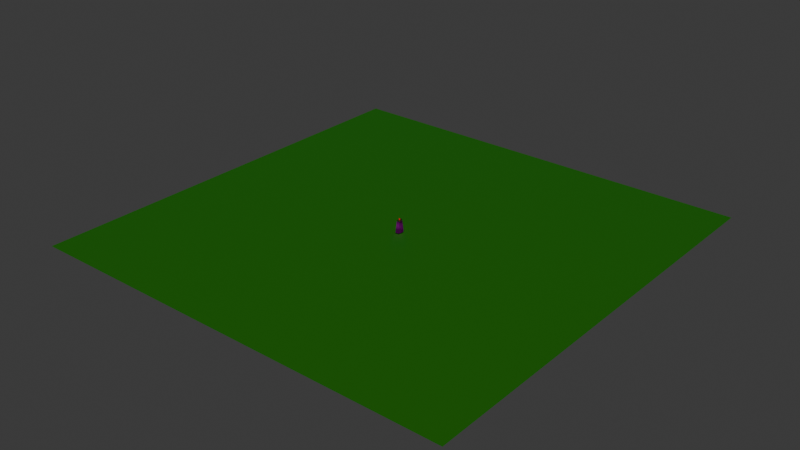 # Source: sarge.blend  (saved by Blender 4.0.36; exported with 4.5.12 LTS)
import bpy
from mathutils import Matrix  # noqa: F401  (used for matrix-valued properties, if any)

bpy.ops.wm.read_factory_settings(use_empty=True)
scene = bpy.context.scene
scene.name = 'Scene'

# ---- collections
col_sarge = bpy.data.collections.new('sarge'); scene.collection.children.link(col_sarge)
col_sarge_body = bpy.data.collections.new('sarge body'); scene.collection.children.link(col_sarge_body)

# ---- images (referenced by path relative to the original .blend; pixels are not part of the script)
import os
ASSET_DIR = os.environ.get("B2B_ASSET_DIR", "")  # directory of the original .blend (textures are referenced by path, not embedded)
HERE = os.path.dirname(os.path.abspath(__file__))  # packed textures are extracted next to this script under _unpacked/

def load_image(name, relpath, width, height, colorspace="sRGB"):
    """Load a texture the original file referenced (path relative to the .blend, or extracted next to this script)."""
    p = next((c for c in (os.path.join(HERE, relpath), os.path.join(ASSET_DIR, relpath)) if relpath and os.path.exists(c)), "")
    if p:
        img = bpy.data.images.load(p, check_existing=True)
        img.name = name
    else:  # same state as the original file: an image datablock whose file is absent (Cycles renders it pink)
        img = bpy.data.images.new(name, width, height)
        img.source = "FILE"
        img.filepath = "//" + (relpath or name)
    img.colorspace_settings.name = colorspace
    return img
img_srg_texture_jpg = load_image('SRG texture.jpg', 'SRG texture.jpg', 1024, 1024, 'sRGB')

# ---- materials (node trees are filled in below, after node groups)
mat_material_001 = bpy.data.materials.new('Material.001')
mat_material_001.use_transparent_shadow = False
mat_material_003 = bpy.data.materials.new('Material.003')
mat_material_003.use_transparent_shadow = False
mat_material = bpy.data.materials.new('Material')
mat_material.use_transparent_shadow = False
mat_material_002 = bpy.data.materials.new('Material.002')
mat_material_002.use_transparent_shadow = False
mat_material_004 = bpy.data.materials.new('Material.004')
mat_material_004.use_transparent_shadow = False
mat_material_008 = bpy.data.materials.new('Material.008')
mat_material_008.use_transparent_shadow = False

# ---- node groups
ng_auto_smooth = bpy.data.node_groups.new('Auto Smooth', 'GeometryNodeTree')
_s = ng_auto_smooth.interface.new_socket(name='Geometry', in_out='OUTPUT', socket_type='NodeSocketGeometry')
_s = ng_auto_smooth.interface.new_socket(name='Geometry', in_out='INPUT', socket_type='NodeSocketGeometry')
_s = ng_auto_smooth.interface.new_socket(name='Angle', in_out='INPUT', socket_type='NodeSocketFloat')
_s.subtype = 'ANGLE'
_s.min_value = 0.0
_s.max_value = 3.142
ng_auto_smooth.is_modifier = True
_N = ng_auto_smooth.nodes; _L = ng_auto_smooth.links
n0 = _N.new('NodeGroupOutput'); n0.name = 'Group Output'; n0.location = (480, -100)
n1 = _N.new('NodeGroupInput'); n1.name = 'Group Input'; n1.location = (-420, -300)
n2 = _N.new('NodeGroupInput'); n2.name = 'Group Input.001'; n2.location = (-60, -100)
n3 = _N.new('GeometryNodeSetShadeSmooth'); n3.name = 'Set Shade Smooth'; n3.location = (120, -100)
n3.domain = 'EDGE'
n4 = _N.new('GeometryNodeSetShadeSmooth'); n4.name = 'Set Shade Smooth.001'; n4.location = (300, -100)
n5 = _N.new('GeometryNodeInputMeshEdgeAngle'); n5.name = 'Edge Angle'; n5.location = (-420, -220)
n6 = _N.new('GeometryNodeInputEdgeSmooth'); n6.name = 'Is Edge Smooth'; n6.location = (-60, -160)
n7 = _N.new('GeometryNodeInputShadeSmooth'); n7.name = 'Is Face Smooth'; n7.location = (-240, -340)
n8 = _N.new('FunctionNodeBooleanMath'); n8.name = 'Boolean Math'; n8.location = (-60, -220)
n9 = _N.new('FunctionNodeCompare'); n9.name = 'Compare'; n9.location = (-240, -180)
n9.operation = 'LESS_EQUAL'
_L.new(n5.outputs[0], n9.inputs[0])
_L.new(n4.outputs[0], n0.inputs[0])
_L.new(n1.outputs[1], n9.inputs[1])
_L.new(n9.outputs[0], n8.inputs[0])
_L.new(n7.outputs[0], n8.inputs[1])
_L.new(n2.outputs[0], n3.inputs[0])
_L.new(n6.outputs[0], n3.inputs[1])
_L.new(n3.outputs[0], n4.inputs[0])
_L.new(n8.outputs[0], n3.inputs[2])
n0.is_active_output = True

# ---- material node trees
mat_material_001.use_nodes = True; mat_material_001.node_tree.nodes.clear()
_N = mat_material_001.node_tree.nodes; _L = mat_material_001.node_tree.links
n0 = _N.new('ShaderNodeBsdfPrincipled'); n0.name = 'Principled BSDF'; n0.location = (10, 300)
n0.inputs[0].default_value = (0.01157, 0.1393, 0.0, 1.0)
n0.inputs[3].default_value = 1.45
n1 = _N.new('ShaderNodeOutputMaterial'); n1.name = 'Material Output'; n1.location = (300, 300)
_L.new(n0.outputs[0], n1.inputs[0])
n1.is_active_output = True
mat_material_003.use_nodes = True; mat_material_003.node_tree.nodes.clear()
_N = mat_material_003.node_tree.nodes; _L = mat_material_003.node_tree.links
n0 = _N.new('ShaderNodeBsdfPrincipled'); n0.name = 'Principled BSDF'; n0.location = (10, 300)
n0.inputs[0].default_value = (0.2704, 0.2704, 0.2704, 1.0)
n0.inputs[1].default_value = 1.0
n0.inputs[2].default_value = 0.3
n0.inputs[3].default_value = 1.45
n1 = _N.new('ShaderNodeOutputMaterial'); n1.name = 'Material Output'; n1.location = (300, 300)
_L.new(n0.outputs[0], n1.inputs[0])
n1.is_active_output = True
mat_material.use_nodes = True; mat_material.node_tree.nodes.clear()
_N = mat_material.node_tree.nodes; _L = mat_material.node_tree.links
n0 = _N.new('ShaderNodeBsdfPrincipled'); n0.name = 'Principled BSDF'; n0.location = (10, 300)
n0.inputs[1].default_value = 1.0
n0.inputs[2].default_value = 0.3
n0.inputs[3].default_value = 1.45
n1 = _N.new('ShaderNodeOutputMaterial'); n1.name = 'Material Output'; n1.location = (300, 300)
n2 = _N.new('ShaderNodeTexImage'); n2.name = 'Image Texture'; n2.location = (-355, 209)
n2.image = img_srg_texture_jpg
_L.new(n0.outputs[0], n1.inputs[0])
_L.new(n2.outputs[0], n0.inputs[0])
n1.is_active_output = True
mat_material_002.use_nodes = True; mat_material_002.node_tree.nodes.clear()
_N = mat_material_002.node_tree.nodes; _L = mat_material_002.node_tree.links
n0 = _N.new('ShaderNodeBsdfPrincipled'); n0.name = 'Principled BSDF'; n0.location = (10, 300)
n0.inputs[0].default_value = (0.0, 0.0, 0.0, 1.0)
n0.inputs[1].default_value = 1.0
n0.inputs[2].default_value = 0.3
n0.inputs[3].default_value = 1.45
n1 = _N.new('ShaderNodeOutputMaterial'); n1.name = 'Material Output'; n1.location = (300, 300)
_L.new(n0.outputs[0], n1.inputs[0])
n1.is_active_output = True
mat_material_004.use_nodes = True; mat_material_004.node_tree.nodes.clear()
_N = mat_material_004.node_tree.nodes; _L = mat_material_004.node_tree.links
n0 = _N.new('ShaderNodeBsdfPrincipled'); n0.name = 'Principled BSDF'; n0.location = (10, 300)
n0.inputs[0].default_value = (0.801, 0.0, 0.008394, 1.0)
n0.inputs[3].default_value = 1.45
n1 = _N.new('ShaderNodeOutputMaterial'); n1.name = 'Material Output'; n1.location = (300, 300)
_L.new(n0.outputs[0], n1.inputs[0])
n1.is_active_output = True
mat_material_008.use_nodes = True; mat_material_008.node_tree.nodes.clear()
_N = mat_material_008.node_tree.nodes; _L = mat_material_008.node_tree.links
n0 = _N.new('ShaderNodeBsdfPrincipled'); n0.name = 'Principled BSDF'; n0.location = (10, 300)
n0.inputs[0].default_value = (0.3763, 0.2664, 0.1746, 1.0)
n0.inputs[1].default_value = 1.0
n0.inputs[2].default_value = 0.3
n0.inputs[3].default_value = 1.45
n1 = _N.new('ShaderNodeOutputMaterial'); n1.name = 'Material Output'; n1.location = (300, 300)
_L.new(n0.outputs[0], n1.inputs[0])
n1.is_active_output = True

# ---- world
world_world = bpy.data.worlds.new('World'); scene.world = world_world
world_world.use_nodes = True; world_world.node_tree.nodes.clear()
_N = world_world.node_tree.nodes; _L = world_world.node_tree.links
n0 = _N.new('ShaderNodeOutputWorld'); n0.name = 'World Output'; n0.location = (300, 300)
n1 = _N.new('ShaderNodeBackground'); n1.name = 'Background'; n1.location = (10, 300)
n1.inputs[0].default_value = (0.05088, 0.05088, 0.05088, 1.0)
_L.new(n1.outputs[0], n0.inputs[0])
n0.is_active_output = True
world_world.color = (0.05088, 0.05088, 0.05088)
world_world.use_sun_shadow = False
world_world.sun_shadow_jitter_overblur = 0.0

# ---- meshes
me_plane = bpy.data.meshes.new('Plane')
me_plane.from_pydata([(-1.0, -1.0, 0.0), (1.0, -1.0, 0.0), (-1.0, 1.0, 0.0), (1.0, 1.0, 0.0)], [], [(0, 1, 3, 2)])
me_plane.polygons.foreach_set('use_smooth', [True] * 1)
_uv = me_plane.uv_layers.new(name='UVMap')
_uv.uv.foreach_set('vector', [0.0, 0.0, 1.0, 0.0, 1.0, 1.0, 0.0, 1.0])
me_plane.materials.append(mat_material_001)
me_plane.update()
me_circle = bpy.data.meshes.new('Circle')
me_circle.from_pydata([(7.858e-09, 0.3048, 0.02148), (-0.05946, 0.2989, 0.02148), (-0.1166, 0.2816, 0.02148), (-0.1693, 0.2534, 0.02148), (-0.2155, 0.2155, 0.02148), (-0.2534, 0.1693, 0.02148), (-0.2816, 0.1166, 0.02148), (-0.2989, 0.05946, 0.02148), (-0.3048, 1.397e-09, 0.02148), (-0.2989, -0.05946, 0.02148), (-0.2816, -0.1166, 0.02148), (-0.2534, -0.1693, 0.02148), (-0.2155, -0.2155, 0.02148), (-0.1693, -0.2534, 0.02148), (-0.1166, -0.2816, 0.02148), (-0.05946, -0.2989, 0.02148), (7.858e-09, -0.3048, 0.02148), (0.05946, -0.2989, 0.02148), (0.1166, -0.2816, 0.02148), (0.1693, -0.2534, 0.02148), (0.2155, -0.2155, 0.02148), (0.2534, -0.1693, 0.02148), (0.2816, -0.1166, 0.02148), (0.2989, -0.05946, 0.02148), (0.3048, 1.397e-09, 0.02148), (0.2989, 0.05946, 0.02148), (0.2816, 0.1166, 0.02148), (0.2534, 0.1693, 0.02148), (0.2155, 0.2155, 0.02148), (0.1693, 0.2534, 0.02148), (0.1166, 0.2816, 0.02148), (0.05946, 0.2989, 0.02148), (7.858e-09, 0.3048, -0.02148), (-0.05946, 0.2989, -0.02148), (-0.1166, 0.2816, -0.02148), (-0.1693, 0.2534, -0.02148), (-0.2155, 0.2155, -0.02148), (-0.2534, 0.1693, -0.02148), (-0.2816, 0.1166, -0.02148), (-0.2989, 0.05946, -0.02148), (-0.3048, 1.397e-09, -0.02148), (-0.2989, -0.05946, -0.02148), (-0.2816, -0.1166, -0.02148), (-0.2534, -0.1693, -0.02148), (-0.2155, -0.2155, -0.02148), (-0.1693, -0.2534, -0.02148), (-0.1166, -0.2816, -0.02148), (-0.05946, -0.2989, -0.02148), (7.858e-09, -0.3048, -0.02148), (0.05946, -0.2989, -0.02148), (0.1166, -0.2816, -0.02148), (0.1693, -0.2534, -0.02148), (0.2155, -0.2155, -0.02148), (0.2534, -0.1693, -0.02148), (0.2816, -0.1166, -0.02148), (0.2989, -0.05946, -0.02148), (0.3048, 1.397e-09, -0.02148), (0.2989, 0.05946, -0.02148), (0.2816, 0.1166, -0.02148), (0.2534, 0.1693, -0.02148), (0.2155, 0.2155, -0.02148), (0.1693, 0.2534, -0.02148), (0.1166, 0.2816, -0.02148), (0.05946, 0.2989, -0.02148)], [], [(1, 0, 31, 30, 29, 28, 27, 26, 25, 24, 23, 22, 21, 20, 19, 18, 17, 16, 15, 14, 13, 12, 11, 10, 9, 8, 7, 6, 5, 4, 3, 2), (33, 34, 35, 36, 37, 38, 39, 40, 41, 42, 43, 44, 45, 46, 47, 48, 49, 50, 51, 52, 53, 54, 55, 56, 57, 58, 59, 60, 61, 62, 63, 32), (19, 20, 52, 51), (6, 7, 39, 38), (20, 21, 53, 52), (7, 8, 40, 39), (21, 22, 54, 53), (8, 9, 41, 40), (22, 23, 55, 54), (9, 10, 42, 41), (23, 24, 56, 55), (10, 11, 43, 42), (24, 25, 57, 56), (11, 12, 44, 43), (25, 26, 58, 57), (12, 13, 45, 44), (26, 27, 59, 58), (13, 14, 46, 45), (0, 1, 33, 32), (27, 28, 60, 59), (14, 15, 47, 46), (1, 2, 34, 33), (28, 29, 61, 60), (15, 16, 48, 47), (2, 3, 35, 34), (29, 30, 62, 61), (16, 17, 49, 48), (3, 4, 36, 35), (30, 31, 63, 62), (17, 18, 50, 49), (4, 5, 37, 36), (31, 0, 32, 63), (18, 19, 51, 50), (5, 6, 38, 37)])
me_circle.polygons.foreach_set('use_smooth', [True] * 34)
_uv = me_circle.uv_layers.new(name='UVMap')
_uv.uv.foreach_set('vector', [0.0, 0.0, 0.0, 0.0, 0.0, 0.0, 0.0, 0.0, 0.0, 0.0, 0.0, 0.0, 0.0, 0.0, 0.0, 0.0, 0.0, 0.0, 0.0, 0.0, 0.0, 0.0, 0.0, 0.0, 0.0, 0.0, 0.0, 0.0, 0.0, 0.0, 0.0, 0.0, 0.0, 0.0, 0.0, 0.0, 0.0, 0.0, 0.0, 0.0, 0.0, 0.0, 0.0, 0.0, 0.0, 0.0, 0.0, 0.0, 0.0, 0.0, 0.0, 0.0, 0.0, 0.0, 0.0, 0.0, 0.0, 0.0, 0.0, 0.0, 0.0, 0.0, 0.0, 0.0, 0.0, 0.0, 0.0, 0.0, 0.0, 0.0, 0.0, 0.0, 0.0, 0.0, 0.0, 0.0, 0.0, 0.0, 0.0, 0.0, 0.0, 0.0, 0.0, 0.0, 0.0, 0.0, 0.0, 0.0, 0.0, 0.0, 0.0, 0.0, 0.0, 0.0, 0.0, 0.0, 0.0, 0.0, 0.0, 0.0, 0.0, 0.0, 0.0, 0.0, 0.0, 0.0, 0.0, 0.0, 0.0, 0.0, 0.0, 0.0, 0.0, 0.0, 0.0, 0.0, 0.0, 0.0, 0.0, 0.0, 0.0, 0.0, 0.0, 0.0, 0.0, 0.0, 0.0, 0.0, 0.0, 0.0, 0.0, 0.0, 0.0, 0.0, 0.0, 0.0, 0.0, 0.0, 0.0, 0.0, 0.0, 0.0, 0.0, 0.0, 0.0, 0.0, 0.0, 0.0, 0.0, 0.0, 0.0, 0.0, 0.0, 0.0, 0.0, 0.0, 0.0, 0.0, 0.0, 0.0, 0.0, 0.0, 0.0, 0.0, 0.0, 0.0, 0.0, 0.0, 0.0, 0.0, 0.0, 0.0, 0.0, 0.0, 0.0, 0.0, 0.0, 0.0, 0.0, 0.0, 0.0, 0.0, 0.0, 0.0, 0.0, 0.0, 0.0, 0.0, 0.0, 0.0, 0.0, 0.0, 0.0, 0.0, 0.0, 0.0, 0.0, 0.0, 0.0, 0.0, 0.0, 0.0, 0.0, 0.0, 0.0, 0.0, 0.0, 0.0, 0.0, 0.0, 0.0, 0.0, 0.0, 0.0, 0.0, 0.0, 0.0, 0.0, 0.0, 0.0, 0.0, 0.0, 0.0, 0.0, 0.0, 0.0, 0.0, 0.0, 0.0, 0.0, 0.0, 0.0, 0.0, 0.0, 0.0, 0.0, 0.0, 0.0, 0.0, 0.0, 0.0, 0.0, 0.0, 0.0, 0.0, 0.0, 0.0, 0.0, 0.0, 0.0, 0.0, 0.0, 0.0, 0.0, 0.0, 0.0, 0.0, 0.0, 0.0, 0.0, 0.0, 0.0, 0.0, 0.0, 0.0, 0.0, 0.0, 0.0, 0.0, 0.0, 0.0, 0.0, 0.0, 0.0, 0.0, 0.0, 0.0, 0.0, 0.0, 0.0, 0.0, 0.0, 0.0, 0.0, 0.0, 0.0, 0.0, 0.0, 0.0, 0.0, 0.0, 0.0, 0.0, 0.0, 0.0, 0.0, 0.0, 0.0, 0.0, 0.0, 0.0, 0.0, 0.0, 0.0, 0.0, 0.0, 0.0, 0.0, 0.0, 0.0, 0.0, 0.0, 0.0, 0.0, 0.0, 0.0, 0.0, 0.0, 0.0, 0.0, 0.0, 0.0, 0.0, 0.0, 0.0, 0.0, 0.0, 0.0, 0.0, 0.0, 0.0, 0.0, 0.0, 0.0, 0.0, 0.0, 0.0, 0.0, 0.0, 0.0, 0.0, 0.0, 0.0, 0.0, 0.0, 0.0, 0.0, 0.0, 0.0, 0.0, 0.0, 0.0, 0.0, 0.0, 0.0, 0.0, 0.0, 0.0, 0.0, 0.0, 0.0, 0.0, 0.0, 0.0, 0.0, 0.0, 0.0, 0.0, 0.0, 0.0, 0.0, 0.0, 0.0, 0.0, 0.0, 0.0, 0.0, 0.0, 0.0, 0.0, 0.0, 0.0, 0.0, 0.0])
me_circle.materials.append(mat_material_003)
me_circle.update()
me_cylinder_001 = bpy.data.meshes.new('Cylinder.001')
me_cylinder_001.from_pydata([(0.06123, 1.148, -1.0), (-0.0004776, -0.001153, 0.02879), (-0.1386, 0.6653, 1.0), (0.7683, 0.8549, -1.0), (0.5685, 0.3724, 1.0), (0.8703, 0.05373, -1.0), (0.4426, 0.06847, 1.0), (0.5774, -0.6534, -1.0), (0.2645, -0.3614, 1.0), (-0.06123, -1.148, -1.0), (0.1386, -0.6653, 1.0), (-0.7683, -0.8549, -1.0), (-0.5685, -0.3724, 1.0), (-0.8703, -0.05373, -1.0), (-0.4426, -0.06847, 1.0), (-0.5774, 0.6534, -1.0), (-0.2645, 0.3614, 1.0), (0.08301, -0.7421, 0.6467), (-0.00906, -0.9644, -0.2745), (-0.6755, -0.6883, -0.2745), (-0.5834, -0.4661, 0.6467), (0.06123, 1.148, -1.0), (0.7683, 0.8549, -1.0), (0.8703, 0.05373, -1.0), (0.5774, -0.6534, -1.0), (-0.06123, -1.148, -1.0), (-0.7683, -0.8549, -1.0), (-0.8703, -0.05373, -1.0), (-0.5774, 0.6534, -1.0), (-0.06123, -1.148, -1.0), (-0.7683, -0.8549, -1.0), (0.06123, 1.148, -1.0), (0.7683, 0.8549, -1.0), (0.8703, 0.05373, -1.0), (0.5774, -0.6534, -1.0), (-0.06123, -1.148, -1.0), (-0.7683, -0.8549, -1.0), (-0.8703, -0.05373, -1.0), (-0.5774, 0.6534, -1.0), (-0.06123, -1.148, -1.0), (-0.7683, -0.8549, -1.0), (0.06123, 1.148, -1.0), (0.7683, 0.8549, -1.0), (0.8703, 0.05373, -1.0), (0.5774, -0.6534, -1.0), (-0.06123, -1.148, -1.0), (-0.7683, -0.8549, -1.0), (-0.8703, -0.05373, -1.0), (-0.5774, 0.6534, -1.0), (-0.06123, -1.148, -1.114), (-0.7683, -0.8549, -1.114), (0.06123, 1.148, -1.114), (0.7683, 0.8549, -1.114), (0.8703, 0.05373, -1.114), (0.5774, -0.6534, -1.114), (-0.06123, -1.148, -1.114), (-0.7683, -0.8549, -1.114), (-0.8703, -0.05373, -1.114), (-0.5774, 0.6534, -1.114)], [], [(0, 2, 4, 3), (3, 4, 6, 5), (5, 6, 8, 7), (7, 8, 10, 9), (17, 10, 12, 20), (18, 9, 10, 17), (11, 12, 14, 13), (10, 8, 6, 4, 2, 16, 14, 12), (13, 14, 16, 15), (15, 16, 2, 0), (15, 0, 3, 5, 7, 9, 11, 13), (1, 19, 18), (1, 17, 20), (17, 1, 18), (19, 1, 20), (19, 11, 9, 18), (20, 12, 11, 19), (0, 15, 28, 21), (7, 5, 23, 24), (15, 13, 27, 28), (5, 3, 22, 23), (13, 11, 26, 27), (3, 0, 21, 22), (9, 7, 24, 25), (27, 26, 36, 37), (24, 23, 33, 34), (22, 21, 31, 32), (9, 11, 30, 29), (28, 27, 37, 38), (25, 24, 34, 35), (23, 22, 32, 33), (21, 28, 38, 31), (29, 30, 40, 39), (31, 38, 48, 41), (37, 36, 46, 47), (34, 33, 43, 44), (32, 31, 41, 42), (38, 37, 47, 48), (35, 34, 44, 45), (33, 32, 42, 43), (45, 44, 54, 55), (43, 42, 52, 53), (39, 40, 50, 49), (41, 48, 58, 51), (47, 46, 56, 57), (44, 43, 53, 54), (42, 41, 51, 52), (48, 47, 57, 58)])
me_cylinder_001.polygons.foreach_set('use_smooth', [True] * 48)
me_cylinder_001.polygons.foreach_set('material_index', [0, 0, 0, 0, 0, 0, 0, 0, 0, 0, 0, 1, 1, 1, 1, 0, 0, 0, 0, 0, 0, 0, 0, 0, 0, 0, 0, 0, 0, 0, 0, 0, 0, 0, 0, 0, 0, 0, 0, 0, 1, 1, 1, 1, 1, 1, 1, 1])
_uv = me_cylinder_001.uv_layers.new(name='UVMap')
_uv.uv.foreach_set('vector', [0.9761, 0.9029, 0.9761, 0.9816, 0.9565, 0.9816, 0.9565, 0.9029, 0.7748, 0.06803, 0.6294, 0.6017, 0.5529, 0.6017, 0.5878, 0.04916, 0.5878, 0.04916, 0.5529, 0.6017, 0.4448, 0.6017, 0.4099, 0.04916, 0.4099, 0.04916, 0.4448, 0.6017, 0.3683, 0.6017, 0.2229, 0.06803, 0.8969, 0.9677, 0.8975, 0.9816, 0.8778, 0.9816, 0.8784, 0.9677, 0.8969, 0.9315, 0.8975, 0.9029, 0.8975, 0.9816, 0.8969, 0.9677, 0.7748, 0.06604, 0.6294, 0.5997, 0.5529, 0.5997, 0.5878, 0.04716, 0.8581, 0.8259, 0.8848, 0.8369, 0.8959, 0.8636, 0.8848, 0.8903, 0.8581, 0.9014, 0.8315, 0.8903, 0.8204, 0.8636, 0.8315, 0.8369, 0.5878, 0.04716, 0.5529, 0.5997, 0.4448, 0.5997, 0.4099, 0.04716, 0.4099, 0.04716, 0.4448, 0.5997, 0.3683, 0.5997, 0.2229, 0.06604, 0.9101, 0.8903, 0.9368, 0.9014, 0.9635, 0.8903, 0.9746, 0.8636, 0.9635, 0.8369, 0.9368, 0.8259, 0.9101, 0.8369, 0.899, 0.8636, 0.9171, 0.9029, 0.9051, 0.9029, 0.9051, 0.9816, 0.8581, 0.9816, 0.8647, 0.9816, 0.8647, 0.9029, 0.8241, 0.8547, 0.824, 0.855, 0.8295, 0.8417, 0.9471, 0.8301, 0.9663, 0.8437, 0.9632, 0.8368, 0.8784, 0.9315, 0.8778, 0.9029, 0.8975, 0.9029, 0.8969, 0.9315, 0.8784, 0.9677, 0.8778, 0.9816, 0.8778, 0.9029, 0.8784, 0.9315, 0.8188, 0.9029, 0.8385, 0.9029, 0.8385, 0.9029, 0.8188, 0.9029, 0.9171, 0.9029, 0.9368, 0.9029, 0.9368, 0.9029, 0.9171, 0.9029, 0.8385, 0.9029, 0.8581, 0.9029, 0.8581, 0.9029, 0.8385, 0.9029, 0.9368, 0.9029, 0.9565, 0.9029, 0.9565, 0.9029, 0.9368, 0.9029, 0.8581, 0.9029, 0.8778, 0.9029, 0.8778, 0.9029, 0.8581, 0.9029, 0.9565, 0.9029, 0.9761, 0.9029, 0.9761, 0.9029, 0.9565, 0.9029, 0.8975, 0.9029, 0.9171, 0.9029, 0.9171, 0.9029, 0.8975, 0.9029, 0.8581, 0.9029, 0.8778, 0.9029, 0.8778, 0.9029, 0.8581, 0.9029, 0.9171, 0.9029, 0.9368, 0.9029, 0.9368, 0.9029, 0.9171, 0.9029, 0.9565, 0.9029, 0.9761, 0.9029, 0.9761, 0.9029, 0.9565, 0.9029, 0.9368, 0.8259, 0.9101, 0.8369, 0.9101, 0.8369, 0.9368, 0.8259, 0.8385, 0.9029, 0.8581, 0.9029, 0.8581, 0.9029, 0.8385, 0.9029, 0.8975, 0.9029, 0.9171, 0.9029, 0.9171, 0.9029, 0.8975, 0.9029, 0.9368, 0.9029, 0.9565, 0.9029, 0.9565, 0.9029, 0.9368, 0.9029, 0.8188, 0.9029, 0.8385, 0.9029, 0.8385, 0.9029, 0.8188, 0.9029, 0.9368, 0.8259, 0.9101, 0.8369, 0.9101, 0.8369, 0.9368, 0.8259, 0.8188, 0.9029, 0.8385, 0.9029, 0.8385, 0.9029, 0.8188, 0.9029, 0.8581, 0.9029, 0.8778, 0.9029, 0.8778, 0.9029, 0.8581, 0.9029, 0.9171, 0.9029, 0.9368, 0.9029, 0.9368, 0.9029, 0.9171, 0.9029, 0.9565, 0.9029, 0.9761, 0.9029, 0.9761, 0.9029, 0.9565, 0.9029, 0.8385, 0.9029, 0.8581, 0.9029, 0.8581, 0.9029, 0.8385, 0.9029, 0.8975, 0.9029, 0.9171, 0.9029, 0.9171, 0.9029, 0.8975, 0.9029, 0.9368, 0.9029, 0.9565, 0.9029, 0.9565, 0.9029, 0.9368, 0.9029, 0.8975, 0.9029, 0.9171, 0.9029, 0.9171, 0.9029, 0.8975, 0.9029, 0.9368, 0.9029, 0.9565, 0.9029, 0.9565, 0.9029, 0.9368, 0.9029, 0.9368, 0.8259, 0.9101, 0.8369, 0.9101, 0.8369, 0.9368, 0.8259, 0.8188, 0.9029, 0.8385, 0.9029, 0.8385, 0.9029, 0.8188, 0.9029, 0.8581, 0.9029, 0.8778, 0.9029, 0.8778, 0.9029, 0.8581, 0.9029, 0.9171, 0.9029, 0.9368, 0.9029, 0.9368, 0.9029, 0.9171, 0.9029, 0.9565, 0.9029, 0.9761, 0.9029, 0.9761, 0.9029, 0.9565, 0.9029, 0.8385, 0.9029, 0.8581, 0.9029, 0.8581, 0.9029, 0.8385, 0.9029])
me_cylinder_001.materials.append(mat_material)
me_cylinder_001.materials.append(mat_material_002)
me_cylinder_001.update()
me_cylinder_005 = bpy.data.meshes.new('Cylinder.005')
me_cylinder_005.from_pydata([(3.725e-09, 0.3048, -0.3048), (3.725e-09, 0.3048, 0.3048), (0.2155, 0.2155, -0.3048), (0.2155, 0.2155, 0.3048), (0.3048, 1.118e-08, -0.3048), (0.3048, 1.118e-08, 0.3048), (0.2155, -0.2155, -0.3048), (0.2155, -0.2155, 0.3048), (3.725e-09, -0.3048, -0.3048), (3.725e-09, -0.3048, 0.3048), (-0.2155, -0.2155, -0.3048), (-0.2155, -0.2155, 0.3048), (-0.3048, 1.118e-08, -0.3048), (-0.3048, 1.118e-08, 0.3048), (-0.2155, 0.2155, -0.3048), (-0.2155, 0.2155, 0.3048), (-0.5934, -1.197, -0.6699), (-0.5934, -1.197, -0.1098), (-0.5934, 1.172, -0.6699), (-0.5934, 1.172, -0.1098), (0.5934, -1.197, -0.6699), (0.5934, -1.197, -0.1098), (0.5934, 1.172, -0.6699), (0.5934, 1.172, -0.1098), (-0.454, -0.9376, -0.2619), (-0.5102, -1.129, -0.2057), (-0.454, -1.321, -0.2619), (-0.5102, -0.9376, -0.3976), (-0.5897, -1.129, -0.3976), (-0.5102, -1.321, -0.3976), (-0.454, -0.9376, -0.5333), (-0.5102, -1.129, -0.5895), (-0.454, -1.321, -0.5333), (-0.3183, -0.9376, -0.5895), (-0.3183, -1.129, -0.669), (-0.3183, -1.321, -0.5895), (-0.1826, -0.9376, -0.5333), (-0.1264, -1.129, -0.5895), (-0.1826, -1.321, -0.5333), (-0.3183, -1.401, -0.3976), (-0.1264, -0.9376, -0.3976), (-0.04688, -1.129, -0.3976), (-0.1264, -1.321, -0.3976), (-0.1826, -0.9376, -0.2619), (-0.1264, -1.129, -0.2057), (-0.1826, -1.321, -0.2619), (-0.3183, -0.8581, -0.3976), (-0.3183, -0.9376, -0.2057), (-0.3183, -1.129, -0.1262), (-0.3183, -1.321, -0.2057), (0.454, -0.9376, -0.2619), (0.5102, -1.129, -0.2057), (0.5102, -0.9376, -0.3976), (0.5897, -1.129, -0.3976), (0.454, -0.9376, -0.5333), (0.5102, -1.129, -0.5895), (0.3183, -0.9376, -0.5895), (0.3183, -1.129, -0.669), (0.1826, -0.9376, -0.5333), (0.1264, -1.129, -0.5895), (0.1264, -0.9376, -0.3976), (0.04688, -1.129, -0.3976), (0.1826, -0.9376, -0.2619), (0.1264, -1.129, -0.2057), (0.3183, -0.8581, -0.3976), (0.3183, -0.9376, -0.2057), (0.3183, -1.129, -0.1262), (0.5102, -1.129, -0.2057), (0.454, -1.321, -0.2619), (0.5897, -1.129, -0.3976), (0.5102, -1.321, -0.3976), (0.5102, -1.129, -0.5895), (0.454, -1.321, -0.5333), (0.3183, -1.129, -0.669), (0.3183, -1.321, -0.5895), (0.1264, -1.129, -0.5895), (0.1826, -1.321, -0.5333), (0.3183, -1.401, -0.3976), (0.04688, -1.129, -0.3976), (0.1264, -1.321, -0.3976), (0.1264, -1.129, -0.2057), (0.1826, -1.321, -0.2619), (0.3183, -1.129, -0.1262), (0.3183, -1.321, -0.2057)], [], [(0, 1, 3, 2), (2, 3, 5, 4), (4, 5, 7, 6), (6, 7, 9, 8), (8, 9, 11, 10), (10, 11, 13, 12), (3, 1, 15, 13, 11, 9, 7, 5), (12, 13, 15, 14), (14, 15, 1, 0), (0, 2, 4, 6, 8, 10, 12, 14), (16, 17, 19, 18), (18, 19, 23, 22), (22, 23, 21, 20), (20, 21, 17, 16), (18, 22, 20, 16), (23, 19, 17, 21), (49, 48, 25, 26), (47, 46, 24), (39, 49, 26), (48, 47, 24, 25), (26, 25, 28, 29), (24, 46, 27), (39, 26, 29), (25, 24, 27, 28), (29, 28, 31, 32), (27, 46, 30), (39, 29, 32), (28, 27, 30, 31), (32, 31, 34, 35), (30, 46, 33), (39, 32, 35), (31, 30, 33, 34), (35, 34, 37, 38), (33, 46, 36), (39, 35, 38), (34, 33, 36, 37), (38, 37, 41, 42), (36, 46, 40), (39, 38, 42), (37, 36, 40, 41), (41, 40, 43, 44), (42, 41, 44, 45), (40, 46, 43), (39, 42, 45), (39, 45, 49), (44, 43, 47, 48), (45, 44, 48, 49), (43, 46, 47), (65, 50, 64), (66, 51, 50, 65), (50, 52, 64), (51, 53, 52, 50), (52, 54, 64), (53, 55, 54, 52), (54, 56, 64), (55, 57, 56, 54), (56, 58, 64), (57, 59, 58, 56), (58, 60, 64), (59, 61, 60, 58), (61, 63, 62, 60), (60, 62, 64), (63, 66, 65, 62), (62, 65, 64), (83, 68, 67, 82), (77, 68, 83), (68, 70, 69, 67), (77, 70, 68), (70, 72, 71, 69), (77, 72, 70), (72, 74, 73, 71), (77, 74, 72), (74, 76, 75, 73), (77, 76, 74), (76, 79, 78, 75), (77, 79, 76), (79, 81, 80, 78), (77, 81, 79), (77, 83, 81), (81, 83, 82, 80)])
me_cylinder_005.polygons.foreach_set('use_smooth', [True] * 80)
me_cylinder_005.polygons.foreach_set('material_index', [0, 0, 0, 0, 0, 0, 0, 0, 0, 0, 1, 1, 1, 1, 1, 1, 2, 2, 2, 2, 2, 2, 2, 2, 2, 2, 2, 2, 2, 2, 2, 2, 2, 2, 2, 2, 2, 2, 2, 2, 2, 2, 2, 2, 2, 2, 2, 2, 2, 2, 2, 2, 2, 2, 2, 2, 2, 2, 2, 2, 2, 2, 2, 2, 2, 2, 2, 2, 2, 2, 2, 2, 2, 2, 2, 2, 2, 2, 2, 2])
_uv = me_cylinder_005.uv_layers.new(name='UVMap')
_uv.uv.foreach_set('vector', [1.0, 0.5, 1.0, 1.0, 0.875, 1.0, 0.875, 0.5, 0.875, 0.5, 0.875, 1.0, 0.75, 1.0, 0.75, 0.5, 0.75, 0.5, 0.75, 1.0, 0.625, 1.0, 0.625, 0.5, 0.625, 0.5, 0.625, 1.0, 0.5, 1.0, 0.5, 0.5, 0.5, 0.5, 0.5, 1.0, 0.375, 1.0, 0.375, 0.5, 0.375, 0.5, 0.375, 1.0, 0.25, 1.0, 0.25, 0.5, 0.4197, 0.4197, 0.25, 0.49, 0.08029, 0.4197, 0.01, 0.25, 0.08029, 0.08029, 0.25, 0.01, 0.4197, 0.08029, 0.49, 0.25, 0.25, 0.5, 0.25, 1.0, 0.125, 1.0, 0.125, 0.5, 0.125, 0.5, 0.125, 1.0, 0.0, 1.0, 0.0, 0.5, 0.75, 0.49, 0.9197, 0.4197, 0.99, 0.25, 0.9197, 0.08029, 0.75, 0.01, 0.5803, 0.08029, 0.51, 0.25, 0.5803, 0.4197, 0.375, 0.0, 0.625, 0.0, 0.625, 0.25, 0.375, 0.25, 0.375, 0.25, 0.625, 0.25, 0.625, 0.5, 0.375, 0.5, 0.375, 0.5, 0.625, 0.5, 0.625, 0.75, 0.375, 0.75, 0.375, 0.75, 0.625, 0.75, 0.625, 1.0, 0.375, 1.0, 0.125, 0.5, 0.375, 0.5, 0.375, 0.75, 0.125, 0.75, 0.625, 0.5, 0.875, 0.5, 0.875, 0.75, 0.625, 0.75, 0.75, 0.25, 0.75, 0.5, 0.625, 0.5, 0.625, 0.25, 0.75, 0.75, 0.6875, 1.0, 0.625, 0.75, 0.6875, 0.0, 0.75, 0.25, 0.625, 0.25, 0.75, 0.5, 0.75, 0.75, 0.625, 0.75, 0.625, 0.5, 0.625, 0.25, 0.625, 0.5, 0.5, 0.5, 0.5, 0.25, 0.625, 0.75, 0.5625, 1.0, 0.5, 0.75, 0.5625, 0.0, 0.625, 0.25, 0.5, 0.25, 0.625, 0.5, 0.625, 0.75, 0.5, 0.75, 0.5, 0.5, 0.5, 0.25, 0.5, 0.5, 0.375, 0.5, 0.375, 0.25, 0.5, 0.75, 0.4375, 1.0, 0.375, 0.75, 0.4375, 0.0, 0.5, 0.25, 0.375, 0.25, 0.5, 0.5, 0.5, 0.75, 0.375, 0.75, 0.375, 0.5, 0.375, 0.25, 0.375, 0.5, 0.25, 0.5, 0.25, 0.25, 0.375, 0.75, 0.3125, 1.0, 0.25, 0.75, 0.3125, 0.0, 0.375, 0.25, 0.25, 0.25, 0.375, 0.5, 0.375, 0.75, 0.25, 0.75, 0.25, 0.5, 0.25, 0.25, 0.25, 0.5, 0.125, 0.5, 0.125, 0.25, 0.25, 0.75, 0.1875, 1.0, 0.125, 0.75, 0.1875, 0.0, 0.25, 0.25, 0.125, 0.25, 0.25, 0.5, 0.25, 0.75, 0.125, 0.75, 0.125, 0.5, 0.125, 0.25, 0.125, 0.5, 0.0, 0.5, 0.0, 0.25, 0.125, 0.75, 0.0625, 1.0, 0.0, 0.75, 0.0625, 0.0, 0.125, 0.25, 0.0, 0.25, 0.125, 0.5, 0.125, 0.75, 0.0, 0.75, 0.0, 0.5, 1.0, 0.5, 1.0, 0.75, 0.875, 0.75, 0.875, 0.5, 1.0, 0.25, 1.0, 0.5, 0.875, 0.5, 0.875, 0.25, 1.0, 0.75, 0.9375, 1.0, 0.875, 0.75, 0.9375, 0.0, 1.0, 0.25, 0.875, 0.25, 0.8125, 0.0, 0.875, 0.25, 0.75, 0.25, 0.875, 0.5, 0.875, 0.75, 0.75, 0.75, 0.75, 0.5, 0.875, 0.25, 0.875, 0.5, 0.75, 0.5, 0.75, 0.25, 0.875, 0.75, 0.8125, 1.0, 0.75, 0.75, 0.75, 0.75, 0.625, 0.75, 0.6875, 1.0, 0.75, 0.5, 0.625, 0.5, 0.625, 0.75, 0.75, 0.75, 0.625, 0.75, 0.5, 0.75, 0.5625, 1.0, 0.625, 0.5, 0.5, 0.5, 0.5, 0.75, 0.625, 0.75, 0.5, 0.75, 0.375, 0.75, 0.4375, 1.0, 0.5, 0.5, 0.375, 0.5, 0.375, 0.75, 0.5, 0.75, 0.375, 0.75, 0.25, 0.75, 0.3125, 1.0, 0.375, 0.5, 0.25, 0.5, 0.25, 0.75, 0.375, 0.75, 0.25, 0.75, 0.125, 0.75, 0.1875, 1.0, 0.25, 0.5, 0.125, 0.5, 0.125, 0.75, 0.25, 0.75, 0.125, 0.75, 0.0, 0.75, 0.0625, 1.0, 0.125, 0.5, 0.0, 0.5, 0.0, 0.75, 0.125, 0.75, 1.0, 0.5, 0.875, 0.5, 0.875, 0.75, 1.0, 0.75, 1.0, 0.75, 0.875, 0.75, 0.9375, 1.0, 0.875, 0.5, 0.75, 0.5, 0.75, 0.75, 0.875, 0.75, 0.875, 0.75, 0.75, 0.75, 0.8125, 1.0, 0.75, 0.25, 0.625, 0.25, 0.625, 0.5, 0.75, 0.5, 0.6875, 0.0, 0.625, 0.25, 0.75, 0.25, 0.625, 0.25, 0.5, 0.25, 0.5, 0.5, 0.625, 0.5, 0.5625, 0.0, 0.5, 0.25, 0.625, 0.25, 0.5, 0.25, 0.375, 0.25, 0.375, 0.5, 0.5, 0.5, 0.4375, 0.0, 0.375, 0.25, 0.5, 0.25, 0.375, 0.25, 0.25, 0.25, 0.25, 0.5, 0.375, 0.5, 0.3125, 0.0, 0.25, 0.25, 0.375, 0.25, 0.25, 0.25, 0.125, 0.25, 0.125, 0.5, 0.25, 0.5, 0.1875, 0.0, 0.125, 0.25, 0.25, 0.25, 0.125, 0.25, 0.0, 0.25, 0.0, 0.5, 0.125, 0.5, 0.0625, 0.0, 0.0, 0.25, 0.125, 0.25, 1.0, 0.25, 0.875, 0.25, 0.875, 0.5, 1.0, 0.5, 0.9375, 0.0, 0.875, 0.25, 1.0, 0.25, 0.8125, 0.0, 0.75, 0.25, 0.875, 0.25, 0.875, 0.25, 0.75, 0.25, 0.75, 0.5, 0.875, 0.5])
me_cylinder_005.materials.append(mat_material_004)
me_cylinder_005.materials.append(mat_material_008)
me_cylinder_005.materials.append(mat_material_002)
me_cylinder_005.update()
me_cylinder_002 = bpy.data.meshes.new('Cylinder.002')
me_cylinder_002.from_pydata([(0.0, 0.3048, -0.3048), (0.1524, 0.264, -0.3048), (0.264, 0.1524, -0.3048), (0.3048, 0.0, -0.3048), (0.264, -0.1524, -0.3048), (0.1524, -0.264, -0.3048), (0.0, -0.3048, -0.3048), (-0.1524, -0.264, -0.3048), (-0.264, -0.1524, -0.3048), (-0.3048, 0.0, -0.3048), (-0.264, 0.1524, -0.3048), (-0.1524, 0.264, -0.3048), (0.0, 0.3048, 0.3048), (0.1524, 0.264, 0.3048), (0.264, 0.1524, 0.3048), (0.3048, 0.0, 0.3048), (0.264, -0.1524, 0.3048), (0.1524, -0.264, 0.3048), (0.0, -0.3048, 0.3048), (-0.1524, -0.264, 0.3048), (-0.264, -0.1524, 0.3048), (-0.3048, 0.0, 0.3048), (-0.264, 0.1524, 0.3048), (-0.1524, 0.264, 0.3048), (-0.009613, 0.2458, 0.2622), (0.0, 0.3048, 0.3048), (0.1133, 0.2129, 0.2622), (0.1524, 0.264, 0.3048), (0.2033, 0.1229, 0.2622), (0.264, 0.1524, 0.3048), (0.2362, 2.685e-09, 0.2622), (0.3048, 0.0, 0.3048), (0.2033, -0.1229, 0.2622), (0.264, -0.1524, 0.3048), (0.1133, -0.2129, 0.2622), (0.1524, -0.264, 0.3048), (-0.009613, -0.2458, 0.2622), (0.0, -0.3048, 0.3048), (-0.1325, -0.2129, 0.2622), (-0.1524, -0.264, 0.3048), (-0.2225, -0.1229, 0.2622), (-0.264, -0.1524, 0.3048), (-0.2554, 2.685e-09, 0.2622), (-0.3048, 0.0, 0.3048), (-0.2225, 0.1229, 0.2622), (-0.264, 0.1524, 0.3048), (-0.1325, 0.2129, 0.2622), (-0.1524, 0.264, 0.3048)], [], [(23, 47, 25, 12), (14, 29, 31, 15), (15, 31, 33, 16), (16, 33, 35, 17), (17, 35, 37, 18), (18, 37, 39, 19), (19, 39, 41, 20), (20, 41, 43, 21), (21, 43, 45, 22), (22, 45, 47, 23), (12, 25, 27, 13), (13, 27, 29, 14), (0, 1, 2, 3, 4, 5, 6, 7, 8, 9, 10, 11), (11, 23, 12, 0), (10, 22, 23, 11), (9, 21, 22, 10), (8, 20, 21, 9), (7, 19, 20, 8), (6, 18, 19, 7), (5, 17, 18, 6), (4, 16, 17, 5), (3, 15, 16, 4), (2, 14, 15, 3), (1, 13, 14, 2), (0, 12, 13, 1), (27, 25, 24, 26), (29, 27, 26, 28), (31, 29, 28, 30), (33, 31, 30, 32), (35, 33, 32, 34), (37, 35, 34, 36), (39, 37, 36, 38), (41, 39, 38, 40), (43, 41, 40, 42), (45, 43, 42, 44), (47, 45, 44, 46), (25, 47, 46, 24), (26, 24, 46, 44, 42, 40, 38, 36, 34, 32, 30, 28)])
me_cylinder_002.polygons.foreach_set('use_smooth', [True] * 38)
_uv = me_cylinder_002.uv_layers.new(name='UVMap')
_uv.uv.foreach_set('vector', [0.08333, 1.0, 0.08333, 1.0, 7.451e-08, 1.0, 7.451e-08, 1.0, 0.8333, 1.0, 0.8333, 1.0, 0.75, 1.0, 0.75, 1.0, 0.75, 1.0, 0.75, 1.0, 0.6667, 1.0, 0.6667, 1.0, 0.6667, 1.0, 0.6667, 1.0, 0.5833, 1.0, 0.5833, 1.0, 0.5833, 1.0, 0.5833, 1.0, 0.5, 1.0, 0.5, 1.0, 0.5, 1.0, 0.5, 1.0, 0.4167, 1.0, 0.4167, 1.0, 0.4167, 1.0, 0.4167, 1.0, 0.3333, 1.0, 0.3333, 1.0, 0.3333, 1.0, 0.3333, 1.0, 0.25, 1.0, 0.25, 1.0, 0.25, 1.0, 0.25, 1.0, 0.1667, 1.0, 0.1667, 1.0, 0.1667, 1.0, 0.1667, 1.0, 0.08333, 1.0, 0.08333, 1.0, 1.0, 1.0, 1.0, 1.0, 0.9167, 1.0, 0.9167, 1.0, 0.9167, 1.0, 0.9167, 1.0, 0.8333, 1.0, 0.8333, 1.0, 0.75, 0.49, 0.87, 0.4578, 0.9578, 0.37, 0.99, 0.25, 0.9578, 0.13, 0.87, 0.04215, 0.75, 0.01, 0.63, 0.04215, 0.5422, 0.13, 0.51, 0.25, 0.5422, 0.37, 0.63, 0.4578, 0.08333, 0.5, 0.08333, 1.0, 7.451e-08, 1.0, 7.451e-08, 0.5, 0.1667, 0.5, 0.1667, 1.0, 0.08333, 1.0, 0.08333, 0.5, 0.25, 0.5, 0.25, 1.0, 0.1667, 1.0, 0.1667, 0.5, 0.3333, 0.5, 0.3333, 1.0, 0.25, 1.0, 0.25, 0.5, 0.4167, 0.5, 0.4167, 1.0, 0.3333, 1.0, 0.3333, 0.5, 0.5, 0.5, 0.5, 1.0, 0.4167, 1.0, 0.4167, 0.5, 0.5833, 0.5, 0.5833, 1.0, 0.5, 1.0, 0.5, 0.5, 0.6667, 0.5, 0.6667, 1.0, 0.5833, 1.0, 0.5833, 0.5, 0.75, 0.5, 0.75, 1.0, 0.6667, 1.0, 0.6667, 0.5, 0.8333, 0.5, 0.8333, 1.0, 0.75, 1.0, 0.75, 0.5, 0.9167, 0.5, 0.9167, 1.0, 0.8333, 1.0, 0.8333, 0.5, 1.0, 0.5, 1.0, 1.0, 0.9167, 1.0, 0.9167, 0.5, 0.37, 0.4578, 0.25, 0.49, 0.25, 0.4436, 0.3468, 0.4176, 0.4578, 0.37, 0.37, 0.4578, 0.3468, 0.4176, 0.4176, 0.3468, 0.49, 0.25, 0.4578, 0.37, 0.4176, 0.3468, 0.4436, 0.25, 0.4578, 0.13, 0.49, 0.25, 0.4436, 0.25, 0.4176, 0.1532, 0.37, 0.04215, 0.4578, 0.13, 0.4176, 0.1532, 0.3468, 0.08238, 0.25, 0.01, 0.37, 0.04215, 0.3468, 0.08238, 0.25, 0.05645, 0.13, 0.04215, 0.25, 0.01, 0.25, 0.05645, 0.1532, 0.08238, 0.04215, 0.13, 0.13, 0.04215, 0.1532, 0.08238, 0.08238, 0.1532, 0.01, 0.25, 0.04215, 0.13, 0.08238, 0.1532, 0.05645, 0.25, 0.04215, 0.37, 0.01, 0.25, 0.05645, 0.25, 0.08238, 0.3468, 0.13, 0.4578, 0.04215, 0.37, 0.08238, 0.3468, 0.1532, 0.4176, 0.25, 0.49, 0.13, 0.4578, 0.1532, 0.4176, 0.25, 0.4436, 0.3468, 0.4176, 0.25, 0.4436, 0.1532, 0.4176, 0.08238, 0.3468, 0.05645, 0.25, 0.08238, 0.1532, 0.1532, 0.08238, 0.25, 0.05645, 0.3468, 0.08238, 0.4176, 0.1532, 0.4436, 0.25, 0.4176, 0.3468])
me_cylinder_002.materials.append(mat_material_003)
me_cylinder_002.update()

# ---- objects
ob_plane = bpy.data.objects.new('Plane', me_plane)
ob_circle = bpy.data.objects.new('Circle', me_circle)
ob_cylinder = bpy.data.objects.new('Cylinder', me_cylinder_001)
ob_cylinder_005 = bpy.data.objects.new('Cylinder.005', me_cylinder_005)
ob_cylinder_003 = bpy.data.objects.new('Cylinder.003', me_cylinder_002)

# ---- transforms, parenting, visibility, modifiers, constraints
ob_plane.location = (0.0, 0.0, 0.0)
ob_plane.scale = (-20.01, -20.01, -20.01)
_m = ob_plane.modifiers.new('Auto Smooth', 'NODES')
_m.node_group = ng_auto_smooth
_gi = [s.identifier for s in ng_auto_smooth.interface.items_tree if s.item_type == 'SOCKET' and s.in_out == 'INPUT']
_m[_gi[1]] = 0.5236  # Angle
ob_circle.location = (0.001181, -0.07317, 1.031)
ob_circle.rotation_euler = (0.0, -0.0, -2.985)
ob_circle.scale = (0.4573, 0.4573, 0.3635)
_m = ob_circle.modifiers.new('Auto Smooth', 'NODES')
_m.node_group = ng_auto_smooth
_gi = [s.identifier for s in ng_auto_smooth.interface.items_tree if s.item_type == 'SOCKET' and s.in_out == 'INPUT']
_m[_gi[1]] = 0.5236  # Angle
ob_cylinder.location = (-0.0005765, -0.06208, 0.5418)
ob_cylinder.rotation_euler = (0.0, -0.0, -2.592)
ob_cylinder.scale = (0.381, 0.381, 0.4846)
_m = ob_cylinder.modifiers.new('Auto Smooth', 'NODES')
_m.node_group = ng_auto_smooth
_gi = [s.identifier for s in ng_auto_smooth.interface.items_tree if s.item_type == 'SOCKET' and s.in_out == 'INPUT']
_m[_gi[1]] = 0.5236  # Angle
ob_cylinder_005.location = (-0.0006041, -0.06191, 1.166)
ob_cylinder_005.rotation_euler = (-3.553e-15, -1.158e-21, 3.299)
ob_cylinder_005.scale = (0.188, 0.188, 0.188)
_m = ob_cylinder_005.modifiers.new('Auto Smooth', 'NODES')
_m.node_group = ng_auto_smooth
_gi = [s.identifier for s in ng_auto_smooth.interface.items_tree if s.item_type == 'SOCKET' and s.in_out == 'INPUT']
_m[_gi[1]] = 0.5236  # Angle
ob_cylinder_003.parent = ob_cylinder
ob_cylinder_003.matrix_parent_inverse = Matrix(((-2.425, -1.004, 0.0, -0.06231), (1.004, -2.425, 0.0, -0.1504), (-0.0, -0.0, 2.064, -1.118), (-0.0, 0.0, -0.0, 1.0)))
ob_cylinder_003.location = (0.0, 0.1634, 0.6313)
ob_cylinder_003.rotation_euler = (-3.849e-07, 1.349, 1.571)
ob_cylinder_003.scale = (0.4384, 0.4384, 0.4384)
_m = ob_cylinder_003.modifiers.new('Armature', 'ARMATURE')
_m.object = ob_cylinder
_m = ob_cylinder_003.modifiers.new('Auto Smooth', 'NODES')
_m.node_group = ng_auto_smooth
_gi = [s.identifier for s in ng_auto_smooth.interface.items_tree if s.item_type == 'SOCKET' and s.in_out == 'INPUT']
_m[_gi[1]] = 0.5236  # Angle

# ---- collection membership
scene.collection.objects.link(ob_plane)
col_sarge.objects.link(ob_circle)
col_sarge.objects.link(ob_cylinder)
col_sarge.objects.link(ob_cylinder_005)
col_sarge.objects.link(ob_cylinder_003)

# ---- scene / render settings (as saved in the file)
scene.frame_start = 1; scene.frame_end = 250; scene.frame_set(0)
scene.render.engine = 'BLENDER_EEVEE_NEXT'
scene.cycles.sampling_pattern = 'TABULATED_SOBOL'
bpy.context.view_layer.update()

# ---- added for rendering (the .blend has no active camera and no usable light): camera, sun
cam_auto = bpy.data.cameras.new('AutoCamera')
cam_auto.lens = 50.0
cam_auto.sensor_width = 36.0
cam_auto.clip_end = 1000.0
ob_auto_camera = bpy.data.objects.new('AutoCamera', cam_auto)
scene.collection.objects.link(ob_auto_camera)
ob_auto_camera.location = (52.3711, -62.8453, 42.5086)
ob_auto_camera.rotation_euler = (1.09748, -7.21219e-08, 0.694738)
scene.camera = ob_auto_camera
light_auto_sun = bpy.data.lights.new('AutoSun', 'SUN')
light_auto_sun.energy = 3.0
light_auto_sun.angle = 0.0523599
ob_auto_sun = bpy.data.objects.new('AutoSun', light_auto_sun)
scene.collection.objects.link(ob_auto_sun)
ob_auto_sun.rotation_euler = (0.872665, 0.174533, 0.523599)
bpy.context.view_layer.update()
